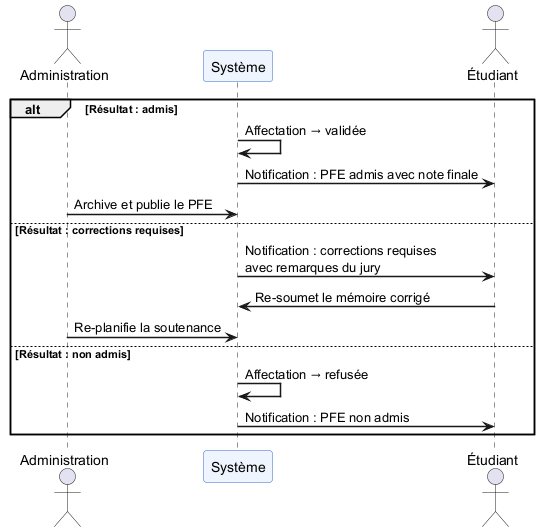

The diagram above was rendered by PlantUML. Its source (embedded in the PNG):
@startuml
skinparam sequenceArrowThickness 1.5
skinparam sequenceParticipantBackgroundColor #EEF5FF
skinparam sequenceParticipantBorderColor #3366CC

actor "Administration" as A
participant "Système" as S
actor "Étudiant" as E

alt Résultat : admis
  S -> S : Affectation → validée
  S -> E : Notification : PFE admis avec note finale
  A -> S : Archive et publie le PFE
else Résultat : corrections requises
  S -> E : Notification : corrections requises\navec remarques du jury
  E -> S : Re-soumet le mémoire corrigé
  A -> S : Re-planifie la soutenance
else Résultat : non admis
  S -> S : Affectation → refusée
  S -> E : Notification : PFE non admis
end
@enduml